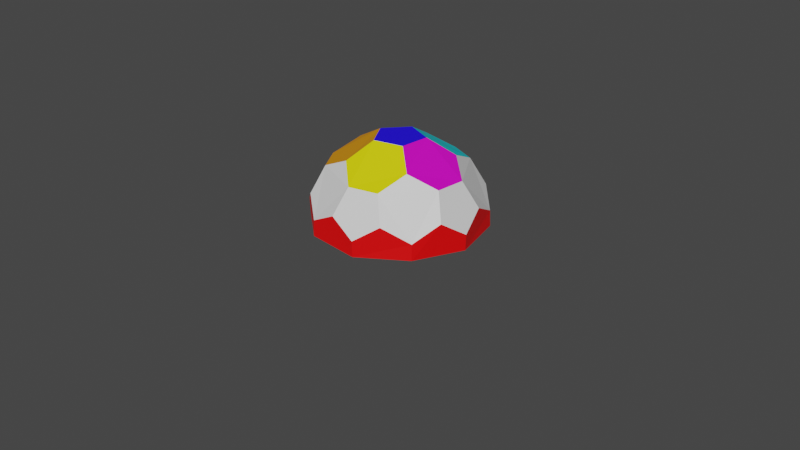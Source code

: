 # Source: StainedGlassWindow.blend  (saved by Blender 2.91.10; exported with 4.5.12 LTS)
import bpy
from mathutils import Matrix  # noqa: F401  (used for matrix-valued properties, if any)

bpy.ops.wm.read_factory_settings(use_empty=True)
scene = bpy.context.scene
scene.name = 'Scene'

# ---- collections
col_collection = bpy.data.collections.new('Collection'); scene.collection.children.link(col_collection)

# ---- materials (node trees are filled in below, after node groups)
mat_material_001 = bpy.data.materials.new('Material.001')
mat_material_001.use_transparent_shadow = False
mat_material_002 = bpy.data.materials.new('Material.002')
mat_material_002.use_transparent_shadow = False
mat_material_003 = bpy.data.materials.new('Material.003')
mat_material_003.use_transparent_shadow = False
mat_material_004 = bpy.data.materials.new('Material.004')
mat_material_004.use_transparent_shadow = False
mat_material_005 = bpy.data.materials.new('Material.005')
mat_material_005.use_transparent_shadow = False
mat_material_006 = bpy.data.materials.new('Material.006')
mat_material_006.use_transparent_shadow = False
mat_material_007 = bpy.data.materials.new('Material.007')
mat_material_007.use_transparent_shadow = False
mat_material_008 = bpy.data.materials.new('Material.008')
mat_material_008.use_transparent_shadow = False

# ---- material node trees
mat_material_001.use_nodes = True; mat_material_001.node_tree.nodes.clear()
_N = mat_material_001.node_tree.nodes; _L = mat_material_001.node_tree.links
n0 = _N.new('ShaderNodeBsdfPrincipled'); n0.name = 'Principled BSDF'; n0.location = (10, 300)
n0.distribution = 'GGX'
n0.subsurface_method = 'BURLEY'
n0.inputs[0].default_value = (1.0, 0.0, 0.0008746, 0.0)
n0.inputs[3].default_value = 1.45
n0.inputs[27].default_value = (0.0, 0.0, 0.0, 1.0)
n0.inputs[28].default_value = 1.0
n1 = _N.new('ShaderNodeOutputMaterial'); n1.name = 'Material Output'; n1.location = (300, 300)
_L.new(n0.outputs[0], n1.inputs[0])
n1.is_active_output = True
mat_material_002.use_nodes = True; mat_material_002.node_tree.nodes.clear()
_N = mat_material_002.node_tree.nodes; _L = mat_material_002.node_tree.links
n0 = _N.new('ShaderNodeBsdfPrincipled'); n0.name = 'Principled BSDF'; n0.location = (10, 300)
n0.distribution = 'GGX'
n0.subsurface_method = 'BURLEY'
n0.inputs[0].default_value = (0.8, 0.7545, 0.0, 0.0)
n0.inputs[3].default_value = 1.45
n0.inputs[27].default_value = (0.0, 0.0, 0.0, 1.0)
n0.inputs[28].default_value = 1.0
n1 = _N.new('ShaderNodeOutputMaterial'); n1.name = 'Material Output'; n1.location = (300, 300)
_L.new(n0.outputs[0], n1.inputs[0])
n1.is_active_output = True
mat_material_003.use_nodes = True; mat_material_003.node_tree.nodes.clear()
_N = mat_material_003.node_tree.nodes; _L = mat_material_003.node_tree.links
n0 = _N.new('ShaderNodeBsdfPrincipled'); n0.name = 'Principled BSDF'; n0.location = (10, 300)
n0.distribution = 'GGX'
n0.subsurface_method = 'BURLEY'
n0.inputs[0].default_value = (0.8, 0.0008327, 0.6342, 0.0)
n0.inputs[3].default_value = 1.45
n0.inputs[27].default_value = (0.0, 0.0, 0.0, 1.0)
n0.inputs[28].default_value = 1.0
n1 = _N.new('ShaderNodeOutputMaterial'); n1.name = 'Material Output'; n1.location = (300, 300)
_L.new(n0.outputs[0], n1.inputs[0])
n1.is_active_output = True
mat_material_004.use_nodes = True; mat_material_004.node_tree.nodes.clear()
_N = mat_material_004.node_tree.nodes; _L = mat_material_004.node_tree.links
n0 = _N.new('ShaderNodeBsdfPrincipled'); n0.name = 'Principled BSDF'; n0.location = (10, 300)
n0.distribution = 'GGX'
n0.subsurface_method = 'BURLEY'
n0.inputs[0].default_value = (0.01379, 0.0, 1.0, 0.0)
n0.inputs[3].default_value = 1.45
n0.inputs[27].default_value = (0.0, 0.0, 0.0, 1.0)
n0.inputs[28].default_value = 1.0
n1 = _N.new('ShaderNodeOutputMaterial'); n1.name = 'Material Output'; n1.location = (300, 300)
_L.new(n0.outputs[0], n1.inputs[0])
n1.is_active_output = True
mat_material_005.use_nodes = True; mat_material_005.node_tree.nodes.clear()
_N = mat_material_005.node_tree.nodes; _L = mat_material_005.node_tree.links
n0 = _N.new('ShaderNodeBsdfPrincipled'); n0.name = 'Principled BSDF'; n0.location = (10, 300)
n0.distribution = 'GGX'
n0.subsurface_method = 'BURLEY'
n0.inputs[0].default_value = (0.0, 0.7016, 0.8, 0.0)
n0.inputs[3].default_value = 1.45
n0.inputs[27].default_value = (0.0, 0.0, 0.0, 1.0)
n0.inputs[28].default_value = 1.0
n1 = _N.new('ShaderNodeOutputMaterial'); n1.name = 'Material Output'; n1.location = (300, 300)
_L.new(n0.outputs[0], n1.inputs[0])
n1.is_active_output = True
mat_material_006.use_nodes = True; mat_material_006.node_tree.nodes.clear()
_N = mat_material_006.node_tree.nodes; _L = mat_material_006.node_tree.links
n0 = _N.new('ShaderNodeBsdfPrincipled'); n0.name = 'Principled BSDF'; n0.location = (10, 300)
n0.distribution = 'GGX'
n0.subsurface_method = 'BURLEY'
n0.inputs[0].default_value = (0.0, 1.0, 0.002321, 0.0)
n0.inputs[3].default_value = 1.45
n0.inputs[27].default_value = (0.0, 0.0, 0.0, 1.0)
n0.inputs[28].default_value = 1.0
n1 = _N.new('ShaderNodeOutputMaterial'); n1.name = 'Material Output'; n1.location = (300, 300)
_L.new(n0.outputs[0], n1.inputs[0])
n1.is_active_output = True
mat_material_007.use_nodes = True; mat_material_007.node_tree.nodes.clear()
_N = mat_material_007.node_tree.nodes; _L = mat_material_007.node_tree.links
n0 = _N.new('ShaderNodeBsdfPrincipled'); n0.name = 'Principled BSDF'; n0.location = (10, 300)
n0.distribution = 'GGX'
n0.subsurface_method = 'BURLEY'
n0.inputs[0].default_value = (0.8, 0.2982, 0.0, 0.0)
n0.inputs[3].default_value = 1.45
n0.inputs[27].default_value = (0.0, 0.0, 0.0, 1.0)
n0.inputs[28].default_value = 1.0
n1 = _N.new('ShaderNodeOutputMaterial'); n1.name = 'Material Output'; n1.location = (300, 300)
_L.new(n0.outputs[0], n1.inputs[0])
n1.is_active_output = True
mat_material_008.use_nodes = True; mat_material_008.node_tree.nodes.clear()
_N = mat_material_008.node_tree.nodes; _L = mat_material_008.node_tree.links
n0 = _N.new('ShaderNodeBsdfPrincipled'); n0.name = 'Principled BSDF'; n0.location = (10, 300)
n0.distribution = 'GGX'
n0.subsurface_method = 'BURLEY'
n0.inputs[0].default_value = (0.8, 0.8, 0.8, 0.0)
n0.inputs[3].default_value = 1.45
n0.inputs[27].default_value = (0.0, 0.0, 0.0, 1.0)
n1 = _N.new('ShaderNodeOutputMaterial'); n1.name = 'Material Output'; n1.location = (300, 300)
_L.new(n0.outputs[0], n1.inputs[0])
n1.is_active_output = True

# ---- world
world_world = bpy.data.worlds.new('World'); scene.world = world_world
world_world.use_nodes = True; world_world.node_tree.nodes.clear()
_N = world_world.node_tree.nodes; _L = world_world.node_tree.links
n0 = _N.new('ShaderNodeOutputWorld'); n0.name = 'World Output'; n0.location = (300, 300)
n1 = _N.new('ShaderNodeBackground'); n1.name = 'Background'; n1.location = (10, 300)
n1.inputs[0].default_value = (0.05088, 0.05088, 0.05088, 1.0)
_L.new(n1.outputs[0], n0.inputs[0])
n0.is_active_output = True
world_world.color = (0.05088, 0.05088, 0.05088)
world_world.use_sun_shadow = False
world_world.sun_shadow_jitter_overblur = 0.0

# ---- cameras
cam_camera = bpy.data.cameras.new('Camera')
cam_camera.clip_end = 100.0
cam_camera.ortho_scale = 7.314

# ---- meshes
me_icosphere = bpy.data.meshes.new('Icosphere')
me_icosphere.from_pydata([(-0.08407, -0.2587, 0.9045), (-0.2721, 0.0, 0.9045), (-0.08407, 0.2587, 0.9045), (0.2201, 0.1599, 0.9045), (0.4588, -0.3333, 0.7423), (-0.1752, -0.5393, 0.7423), (0.4588, -0.3333, 0.7423), (0.7423, -0.5393, 0.1752), (0.8466, -0.2587, 0.3293), (0.3717, -0.6263, 0.6014), (0.2201, -0.1599, 0.9045), (0.7105, -0.1599, 0.6014), (0.3717, -0.6263, 0.6014), (0.01552, -0.8851, 0.3293), (0.06748, -0.7252, 0.6014), (0.3717, -0.6263, 0.6014), (0.5077, -0.7252, 0.3293), (-0.1752, -0.5393, 0.7423), (-0.2836, -0.8727, 0.1752), (-0.4808, -0.547, 0.6014), (-0.5328, -0.7069, 0.3293), (0.2876, -0.8851, 0.1611), (0.5077, -0.7252, 0.3293), (0.5077, -0.7252, 0.3293), (0.01552, -0.8851, 0.3293), (-0.7529, -0.547, 0.1611), (-0.5328, -0.7069, 0.3293), (-0.4808, -0.547, 0.6014), (-0.6688, -0.2883, 0.6014), (-0.837, -0.2883, 0.3293), (-0.7529, 0.547, 0.1611), (-0.837, 0.2883, 0.3293), (-0.6688, 0.2883, 0.6014), (-0.4808, 0.547, 0.6014), (-0.5328, 0.7069, 0.3293), (0.2876, 0.8851, 0.1611), (0.01552, 0.8851, 0.3293), (0.06748, 0.7252, 0.6014), (0.3717, 0.6263, 0.6014), (0.5077, 0.7252, 0.3293), (0.9307, 1.49e-08, 0.1611), (0.8466, 0.2587, 0.3293), (0.7105, 0.1599, 0.6014), (0.7105, -0.1599, 0.6014), (0.8466, -0.2587, 0.3293), (0.2201, 0.1599, 0.9045), (-0.08407, 0.2587, 0.9045), (-0.2721, 0.0, 0.9045), (0.06748, -0.7252, 0.6014), (0.2201, -0.1599, 0.9045), (-0.08407, -0.2587, 0.9045), (0.06748, -0.7252, 0.6014), (0.01552, -0.8851, 0.3293), (-0.5671, 0.0, 0.7423), (-0.1752, -0.5393, 0.7423), (-0.08407, -0.2587, 0.9045), (-0.2721, 0.0, 0.9045), (-0.6688, -0.2883, 0.6014), (-0.4808, -0.547, 0.6014), (0.2201, -0.1599, 0.9045), (0.7423, -0.5393, 0.1752), (0.7423, 0.5393, 0.1752), (-0.2836, -0.8727, 0.1752), (-0.9176, 4.967e-09, 0.1752), (-0.2836, 0.8727, 0.1752), (0.4588, -0.3333, 0.7423), (0.2876, -0.8851, 0.1611), (-0.5671, 0.0, 0.7423), (-0.1752, 0.5393, 0.7423), (0.4588, 0.3333, 0.7423), (-0.2856, -0.8789, 0.007048), (0.2856, -0.8789, -0.007048), (0.7476, -0.5432, 0.007048), (-0.7476, -0.5432, -0.007048), (-0.9241, 9.934e-09, 0.007048), (-0.7476, 0.5432, -0.007048), (-0.2856, 0.8789, 0.007048), (0.2856, 0.8789, -0.007048), (0.7476, 0.5432, 0.007048), (0.9241, 9.934e-09, -0.007048)], [], [(23, 7, 8, 11, 4, 12), (25, 26, 27, 28, 29), (30, 31, 32, 33, 34), (35, 36, 37, 38, 39), (40, 41, 42, 43, 44), (58, 54, 55, 56, 53, 57), (9, 6, 10, 50, 5, 51), (40, 79, 78, 61, 41), (39, 61, 78, 77, 35), (21, 71, 72, 60, 22), (40, 44, 60, 72, 79), (25, 73, 70, 62, 26), (21, 24, 62, 70, 71), (30, 75, 74, 63, 31), (29, 63, 74, 73, 25), (35, 77, 76, 64, 36), (34, 64, 76, 75, 30), (66, 16, 15, 14, 13), (31, 63, 29, 28, 67, 32), (36, 64, 34, 33, 68, 37), (41, 61, 39, 38, 69, 42), (3, 2, 1, 0, 59), (49, 65, 43, 42, 69, 45), (20, 18, 52, 48, 17, 19), (32, 67, 47, 46, 68, 33), (37, 68, 46, 45, 69, 38)])
me_icosphere.polygons.foreach_set('material_index', [7, 7, 7, 7, 7, 6, 1, 0, 0, 0, 0, 0, 0, 0, 0, 0, 0, 7, 7, 7, 7, 3, 2, 7, 5, 4])
_uv = me_icosphere.uv_layers.new(name='UVMap')
_uv.uv.foreach_set('vector', [0.7732, 0.2905, 0.7273, 0.2685, 0.6814, 0.2905, 0.6814, 0.3393, 0.7273, 0.3614, 0.7732, 0.3393, 0.09091, 0.2662, 0.07176, 0.2818, 0.09091, 0.3149, 0.09091, 0.3149, 0.1101, 0.2818, 0.2727, 0.2662, 0.2536, 0.2818, 0.2727, 0.3149, 0.2727, 0.3149, 0.2919, 0.2818, 0.4545, 0.2662, 0.4354, 0.2818, 0.4545, 0.3149, 0.4545, 0.3149, 0.4737, 0.2818, 0.6364, 0.2662, 0.6172, 0.2818, 0.6364, 0.3149, 0.6364, 0.3149, 0.6555, 0.2818, 0.09013, 0.3586, 0.1338, 0.3892, 0.1364, 0.3937, 0.1378, 0.3911, 0.1565, 0.3588, 0.1115, 0.3505, 0.8174, 0.3586, 0.8611, 0.3892, 0.8636, 0.3937, 0.8651, 0.3911, 0.8837, 0.3588, 0.8857, 0.3555, 0.6364, 0.2662, 0.0, 0.0, 0.0, 0.0, 0.5455, 0.2685, 0.5914, 0.2905, 0.4996, 0.2905, 0.5455, 0.2685, 0.0, 0.0, 0.0, 0.0, 0.4545, 0.2662, 0.8182, 0.2662, 0.0, 0.0, 0.0, 0.0, 0.7273, 0.2685, 0.7732, 0.2905, 0.6364, 0.2662, 0.6814, 0.2905, 0.7273, 0.2685, 0.0, 0.0, 0.0, 0.0, 0.09091, 0.2662, 0.0, 0.0, 0.0, 0.0, 0.9091, 0.2685, 0.955, 0.2905, 0.8182, 0.2662, 0.8632, 0.2905, 0.9091, 0.2685, 0.0, 0.0, 0.0, 0.0, 0.2727, 0.2662, 0.0, 0.0, 0.0, 0.0, 0.1818, 0.2685, 0.2277, 0.2905, 0.1359, 0.2905, 0.1818, 0.2685, 0.0, 0.0, 0.0, 0.0, 0.09091, 0.2662, 0.4545, 0.2662, 0.0, 0.0, 0.0, 0.0, 0.3636, 0.2685, 0.4095, 0.2905, 0.3177, 0.2905, 0.3636, 0.2685, 0.0, 0.0, 0.0, 0.0, 0.2727, 0.2662, 0.8182, 0.2662, 0.799, 0.2818, 0.8182, 0.3149, 0.8182, 0.3149, 0.8373, 0.2818, 0.2277, 0.2905, 0.1818, 0.2685, 0.1359, 0.2905, 0.1359, 0.3393, 0.1818, 0.3614, 0.2277, 0.3393, 0.4095, 0.2905, 0.3636, 0.2685, 0.3177, 0.2905, 0.3177, 0.3393, 0.3636, 0.3614, 0.4095, 0.3393, 0.5914, 0.2905, 0.5455, 0.2685, 0.4996, 0.2905, 0.4996, 0.3393, 0.5455, 0.3614, 0.5914, 0.3393, 0.6904, 0.4536, 0.7273, 0.4724, 0.7273, 0.4724, 0.7464, 0.4392, 0.7464, 0.4392, 0.7291, 0.4176, 0.7019, 0.3588, 0.7038, 0.3555, 0.6569, 0.3505, 0.6793, 0.3892, 0.6818, 0.3937, 0.955, 0.2905, 0.9091, 0.2685, 0.8632, 0.2905, 0.8632, 0.3393, 0.9091, 0.3614, 0.955, 0.3393, 0.2291, 0.3417, 0.2072, 0.3588, 0.2258, 0.3911, 0.2273, 0.3937, 0.2298, 0.3892, 0.2522, 0.3505, 0.4109, 0.3417, 0.389, 0.3588, 0.4076, 0.3911, 0.4091, 0.3937, 0.4117, 0.3892, 0.434, 0.3505])
me_icosphere.materials.append(mat_material_001)
me_icosphere.materials.append(mat_material_002)
me_icosphere.materials.append(mat_material_003)
me_icosphere.materials.append(mat_material_004)
me_icosphere.materials.append(mat_material_005)
me_icosphere.materials.append(mat_material_006)
me_icosphere.materials.append(mat_material_007)
me_icosphere.materials.append(mat_material_008)
me_icosphere.use_remesh_fix_poles = True
me_icosphere.use_remesh_preserve_attributes = False
me_icosphere.use_mirror_vertex_groups = False
me_icosphere.update()

# ---- objects
ob_camera = bpy.data.objects.new('Camera', cam_camera)
ob_icosphere = bpy.data.objects.new('Icosphere', me_icosphere)

# ---- transforms, parenting, visibility, modifiers, constraints
ob_camera.location = (7.359, -6.926, 4.958)
ob_camera.rotation_euler = (1.109, 0.0, 0.8149)
ob_camera.lock_rotations_4d = False
ob_camera.empty_display_type = 'ARROWS'
ob_camera.color = (0.0, 0.0, 0.0, 0.0)
ob_camera.display_type = 'WIRE'
ob_camera.lineart.crease_threshold = 0.0
ob_icosphere.location = (0.0, 0.0, 0.0)
ob_icosphere.lineart.crease_threshold = 0.0

# ---- collection membership
col_collection.objects.link(ob_camera)
col_collection.objects.link(ob_icosphere)

# ---- scene / render settings (as saved in the file)
scene.camera = ob_camera
scene.frame_start = 1; scene.frame_end = 250; scene.frame_set(1)
scene.render.engine = 'BLENDER_EEVEE_NEXT'
scene.cycles.use_denoising = False
scene.cycles.samples = 128
scene.cycles.sampling_pattern = 'TABULATED_SOBOL'
scene.cycles.use_adaptive_sampling = False
scene.cycles.use_light_tree = False
scene.view_settings.view_transform = 'Filmic'
bpy.context.view_layer.update()

# ---- added for rendering (the .blend has no usable light): sun
light_auto_sun = bpy.data.lights.new('AutoSun', 'SUN')
light_auto_sun.energy = 3.0
light_auto_sun.angle = 0.0523599
ob_auto_sun = bpy.data.objects.new('AutoSun', light_auto_sun)
scene.collection.objects.link(ob_auto_sun)
ob_auto_sun.rotation_euler = (0.872665, 0.174533, 0.523599)
bpy.context.view_layer.update()
